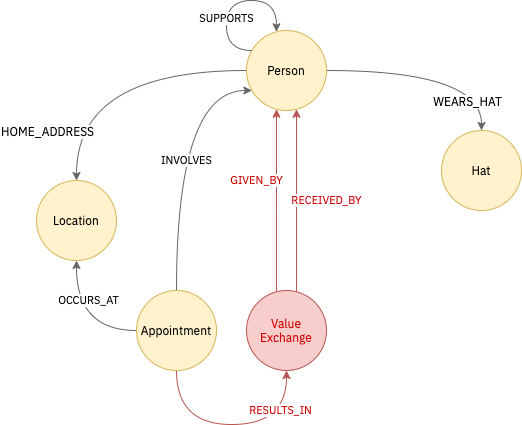

The diagram above was exported from draw.io. Its source (the exported page's mxGraphModel, read from the mxfile embedded in the PNG):
<mxGraphModel dx="1092" dy="816" grid="1" gridSize="10" guides="1" tooltips="1" connect="1" arrows="1" fold="1" page="1" pageScale="1" pageWidth="1169" pageHeight="827" math="0" shadow="0" extFonts="IBM Plex Sans^https://fonts.googleapis.com/css?family=IBM+Plex+Sans">
  <root>
    <mxCell id="0" />
    <mxCell id="1" parent="0" />
    <mxCell id="mCUQeH-sf4VWe1siv8cW-3" style="edgeStyle=orthogonalEdgeStyle;orthogonalLoop=1;jettySize=auto;html=1;curved=1;fontFamily=IBM Plex Sans;fillColor=#f5f5f5;strokeColor=#666666;" edge="1" parent="1" source="mCUQeH-sf4VWe1siv8cW-1" target="mCUQeH-sf4VWe1siv8cW-2">
      <mxGeometry relative="1" as="geometry" />
    </mxCell>
    <mxCell id="mCUQeH-sf4VWe1siv8cW-4" value="WEARS_HAT" style="text;html=1;align=center;verticalAlign=middle;resizable=0;points=[];labelBackgroundColor=#ffffff;fontFamily=IBM Plex Sans;" vertex="1" connectable="0" parent="mCUQeH-sf4VWe1siv8cW-3">
      <mxGeometry x="-0.013" y="-63" relative="1" as="geometry">
        <mxPoint x="34" y="-33" as="offset" />
      </mxGeometry>
    </mxCell>
    <mxCell id="mCUQeH-sf4VWe1siv8cW-11" style="edgeStyle=orthogonalEdgeStyle;curved=1;orthogonalLoop=1;jettySize=auto;html=1;fontFamily=IBM Plex Sans;fillColor=#f5f5f5;strokeColor=#666666;" edge="1" parent="1" source="mCUQeH-sf4VWe1siv8cW-1" target="mCUQeH-sf4VWe1siv8cW-9">
      <mxGeometry relative="1" as="geometry" />
    </mxCell>
    <mxCell id="mCUQeH-sf4VWe1siv8cW-12" value="HOME_ADDRESS" style="text;html=1;align=center;verticalAlign=middle;resizable=0;points=[];labelBackgroundColor=#ffffff;fontFamily=IBM Plex Sans;" vertex="1" connectable="0" parent="mCUQeH-sf4VWe1siv8cW-11">
      <mxGeometry x="-0.1027" y="17" relative="1" as="geometry">
        <mxPoint x="-74" y="43" as="offset" />
      </mxGeometry>
    </mxCell>
    <mxCell id="mCUQeH-sf4VWe1siv8cW-1" value="Person" style="ellipse;whiteSpace=wrap;html=1;aspect=fixed;fontFamily=IBM Plex Sans;FType=g;fillColor=#fff2cc;strokeColor=#d6b656;" vertex="1" parent="1">
      <mxGeometry x="340" y="270" width="80" height="80" as="geometry" />
    </mxCell>
    <mxCell id="mCUQeH-sf4VWe1siv8cW-2" value="Hat" style="ellipse;whiteSpace=wrap;html=1;aspect=fixed;fontFamily=IBM Plex Sans;FType=g;fillColor=#fff2cc;strokeColor=#d6b656;" vertex="1" parent="1">
      <mxGeometry x="535" y="370" width="80" height="80" as="geometry" />
    </mxCell>
    <mxCell id="mCUQeH-sf4VWe1siv8cW-5" value="Value Exchange" style="ellipse;whiteSpace=wrap;html=1;aspect=fixed;fontFamily=IBM Plex Sans;FType=g;fillColor=#f8cecc;strokeColor=#b85450;fontColor=#CC0000;" vertex="1" parent="1">
      <mxGeometry x="340" y="530" width="80" height="80" as="geometry" />
    </mxCell>
    <mxCell id="mCUQeH-sf4VWe1siv8cW-13" value="OCCURS_AT" style="edgeStyle=orthogonalEdgeStyle;curved=1;orthogonalLoop=1;jettySize=auto;html=1;fontFamily=IBM Plex Sans;fillColor=#f5f5f5;strokeColor=#666666;" edge="1" parent="1" source="mCUQeH-sf4VWe1siv8cW-7" target="mCUQeH-sf4VWe1siv8cW-9">
      <mxGeometry x="-0.2632" y="-30" relative="1" as="geometry">
        <mxPoint as="offset" />
      </mxGeometry>
    </mxCell>
    <mxCell id="mCUQeH-sf4VWe1siv8cW-14" value="INVOLVES" style="edgeStyle=orthogonalEdgeStyle;curved=1;orthogonalLoop=1;jettySize=auto;html=1;fontFamily=IBM Plex Sans;fillColor=#f5f5f5;strokeColor=#666666;" edge="1" parent="1" source="mCUQeH-sf4VWe1siv8cW-7" target="mCUQeH-sf4VWe1siv8cW-1">
      <mxGeometry x="-0.0558" y="-10" relative="1" as="geometry">
        <Array as="points">
          <mxPoint x="270" y="330" />
        </Array>
        <mxPoint as="offset" />
      </mxGeometry>
    </mxCell>
    <mxCell id="mCUQeH-sf4VWe1siv8cW-16" value="RESULTS_IN" style="edgeStyle=orthogonalEdgeStyle;curved=1;orthogonalLoop=1;jettySize=auto;html=1;fontFamily=IBM Plex Sans;fillColor=#f8cecc;strokeColor=#b85450;fontColor=#CC0000;" edge="1" parent="1" source="mCUQeH-sf4VWe1siv8cW-7" target="mCUQeH-sf4VWe1siv8cW-5">
      <mxGeometry x="0.4478" y="14" relative="1" as="geometry">
        <Array as="points">
          <mxPoint x="270" y="664" />
        </Array>
        <mxPoint as="offset" />
      </mxGeometry>
    </mxCell>
    <mxCell id="mCUQeH-sf4VWe1siv8cW-7" value="Appointment" style="ellipse;whiteSpace=wrap;html=1;aspect=fixed;fontFamily=IBM Plex Sans;FType=g;fillColor=#fff2cc;strokeColor=#d6b656;" vertex="1" parent="1">
      <mxGeometry x="230" y="530" width="80" height="80" as="geometry" />
    </mxCell>
    <mxCell id="mCUQeH-sf4VWe1siv8cW-9" value="Location" style="ellipse;whiteSpace=wrap;html=1;aspect=fixed;fontFamily=IBM Plex Sans;FType=g;fillColor=#fff2cc;strokeColor=#d6b656;" vertex="1" parent="1">
      <mxGeometry x="130" y="420" width="80" height="80" as="geometry" />
    </mxCell>
    <mxCell id="mCUQeH-sf4VWe1siv8cW-10" value="SUPPORTS" style="edgeStyle=orthogonalEdgeStyle;curved=1;orthogonalLoop=1;jettySize=auto;html=1;fontFamily=IBM Plex Sans;fillColor=#f5f5f5;strokeColor=#666666;" edge="1" parent="1" source="mCUQeH-sf4VWe1siv8cW-1" target="mCUQeH-sf4VWe1siv8cW-1">
      <mxGeometry x="-0.273" relative="1" as="geometry">
        <Array as="points">
          <mxPoint x="320" y="290" />
          <mxPoint x="320" y="240" />
          <mxPoint x="370" y="240" />
        </Array>
        <mxPoint as="offset" />
      </mxGeometry>
    </mxCell>
    <mxCell id="mCUQeH-sf4VWe1siv8cW-17" value="GIVEN_BY" style="edgeStyle=orthogonalEdgeStyle;curved=1;orthogonalLoop=1;jettySize=auto;html=1;fontFamily=IBM Plex Sans;fillColor=#f8cecc;strokeColor=#b85450;fontColor=#CC0000;" edge="1" parent="1" source="mCUQeH-sf4VWe1siv8cW-5" target="mCUQeH-sf4VWe1siv8cW-1">
      <mxGeometry x="0.2191" y="20" relative="1" as="geometry">
        <mxPoint x="370" y="440" as="sourcePoint" />
        <mxPoint x="450" y="400" as="targetPoint" />
        <Array as="points">
          <mxPoint x="370" y="450" />
          <mxPoint x="370" y="450" />
        </Array>
        <mxPoint as="offset" />
      </mxGeometry>
    </mxCell>
    <mxCell id="mCUQeH-sf4VWe1siv8cW-18" value="RECEIVED_BY" style="edgeStyle=orthogonalEdgeStyle;curved=1;orthogonalLoop=1;jettySize=auto;html=1;fontFamily=IBM Plex Sans;fillColor=#f8cecc;strokeColor=#b85450;fontColor=#CC0000;" edge="1" parent="1" source="mCUQeH-sf4VWe1siv8cW-5" target="mCUQeH-sf4VWe1siv8cW-1">
      <mxGeometry y="-30" relative="1" as="geometry">
        <mxPoint x="440" y="540" as="sourcePoint" />
        <mxPoint x="390" y="360" as="targetPoint" />
        <Array as="points">
          <mxPoint x="390" y="440" />
          <mxPoint x="390" y="440" />
        </Array>
        <mxPoint as="offset" />
      </mxGeometry>
    </mxCell>
  </root>
</mxGraphModel>